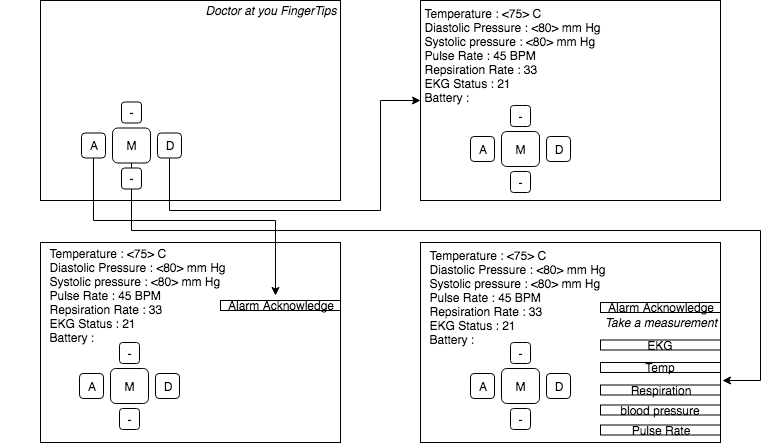

The diagram above was exported from draw.io. Its source (the exported page's mxGraphModel, read from the mxfile embedded in the PNG):
<mxGraphModel dx="914" dy="550" grid="1" gridSize="10" guides="1" tooltips="1" connect="1" arrows="1" fold="1" page="1" pageScale="1" pageWidth="850" pageHeight="1100" math="0" shadow="0">
  <root>
    <mxCell id="0" />
    <mxCell id="1" parent="0" />
    <mxCell id="LqywwYF4x9a61jPpIsLz-1" value="" style="rounded=0;whiteSpace=wrap;html=1;" parent="1" vertex="1">
      <mxGeometry x="40" y="10" width="300" height="200" as="geometry" />
    </mxCell>
    <mxCell id="LqywwYF4x9a61jPpIsLz-23" value="" style="rounded=0;whiteSpace=wrap;html=1;" parent="1" vertex="1">
      <mxGeometry x="420" y="10" width="300" height="200" as="geometry" />
    </mxCell>
    <mxCell id="LqywwYF4x9a61jPpIsLz-41" value="" style="rounded=0;whiteSpace=wrap;html=1;" parent="1" vertex="1">
      <mxGeometry x="40" y="252" width="300" height="200" as="geometry" />
    </mxCell>
    <mxCell id="LqywwYF4x9a61jPpIsLz-53" value="" style="rounded=0;whiteSpace=wrap;html=1;" parent="1" vertex="1">
      <mxGeometry x="420" y="252" width="300" height="200" as="geometry" />
    </mxCell>
    <mxCell id="LqywwYF4x9a61jPpIsLz-95" value="&lt;i&gt;Doctor at you FingerTips&lt;/i&gt;" style="text;html=1;strokeColor=none;fillColor=none;align=center;verticalAlign=middle;whiteSpace=wrap;rounded=0;" parent="1" vertex="1">
      <mxGeometry x="200" y="10" width="140" height="20" as="geometry" />
    </mxCell>
    <mxCell id="HzmADJEPB6G-7dmfr80U-4" style="edgeStyle=orthogonalEdgeStyle;rounded=0;orthogonalLoop=1;jettySize=auto;html=1;exitX=0.5;exitY=1;exitDx=0;exitDy=0;" edge="1" parent="1">
      <mxGeometry relative="1" as="geometry">
        <mxPoint x="280" y="110" as="sourcePoint" />
        <mxPoint x="280" y="110" as="targetPoint" />
      </mxGeometry>
    </mxCell>
    <mxCell id="HzmADJEPB6G-7dmfr80U-15" value="Alarm Acknowledge" style="text;html=1;strokeColor=#000000;fillColor=none;align=center;verticalAlign=middle;whiteSpace=wrap;rounded=0;" vertex="1" parent="1">
      <mxGeometry x="220" y="310" width="120" height="10" as="geometry" />
    </mxCell>
    <mxCell id="HzmADJEPB6G-7dmfr80U-88" value="" style="edgeStyle=orthogonalEdgeStyle;rounded=0;orthogonalLoop=1;jettySize=auto;html=1;entryX=1.007;entryY=0.69;entryDx=0;entryDy=0;entryPerimeter=0;" edge="1" parent="1" source="HzmADJEPB6G-7dmfr80U-20" target="LqywwYF4x9a61jPpIsLz-53">
      <mxGeometry relative="1" as="geometry">
        <mxPoint x="730" y="390" as="targetPoint" />
        <Array as="points">
          <mxPoint x="131" y="240" />
          <mxPoint x="760" y="240" />
          <mxPoint x="760" y="390" />
        </Array>
      </mxGeometry>
    </mxCell>
    <mxCell id="HzmADJEPB6G-7dmfr80U-20" value="M" style="rounded=1;whiteSpace=wrap;html=1;" vertex="1" parent="1">
      <mxGeometry x="112" y="137.5" width="38" height="35" as="geometry" />
    </mxCell>
    <mxCell id="HzmADJEPB6G-7dmfr80U-21" value="-" style="rounded=1;whiteSpace=wrap;html=1;" vertex="1" parent="1">
      <mxGeometry x="121" y="177.5" width="20" height="21" as="geometry" />
    </mxCell>
    <mxCell id="HzmADJEPB6G-7dmfr80U-22" value="D" style="rounded=1;whiteSpace=wrap;html=1;" vertex="1" parent="1">
      <mxGeometry x="157" y="142.5" width="24" height="25" as="geometry" />
    </mxCell>
    <mxCell id="HzmADJEPB6G-7dmfr80U-34" value="" style="edgeStyle=orthogonalEdgeStyle;rounded=0;orthogonalLoop=1;jettySize=auto;html=1;exitX=0.5;exitY=1;exitDx=0;exitDy=0;" edge="1" parent="1" source="HzmADJEPB6G-7dmfr80U-22" target="LqywwYF4x9a61jPpIsLz-23">
      <mxGeometry relative="1" as="geometry">
        <mxPoint x="1" y="155" as="targetPoint" />
        <Array as="points">
          <mxPoint x="169" y="220" />
          <mxPoint x="380" y="220" />
          <mxPoint x="380" y="110" />
        </Array>
      </mxGeometry>
    </mxCell>
    <mxCell id="HzmADJEPB6G-7dmfr80U-64" value="" style="edgeStyle=orthogonalEdgeStyle;rounded=0;orthogonalLoop=1;jettySize=auto;html=1;entryX=1;entryY=0.5;entryDx=0;entryDy=0;" edge="1" parent="1" source="HzmADJEPB6G-7dmfr80U-23" target="HzmADJEPB6G-7dmfr80U-62">
      <mxGeometry relative="1" as="geometry">
        <mxPoint x="93" y="247.5" as="targetPoint" />
        <Array as="points">
          <mxPoint x="93" y="230" />
          <mxPoint x="275" y="230" />
        </Array>
      </mxGeometry>
    </mxCell>
    <mxCell id="HzmADJEPB6G-7dmfr80U-23" value="A" style="rounded=1;whiteSpace=wrap;html=1;" vertex="1" parent="1">
      <mxGeometry x="81" y="142.5" width="24" height="25" as="geometry" />
    </mxCell>
    <mxCell id="HzmADJEPB6G-7dmfr80U-25" value="-" style="rounded=1;whiteSpace=wrap;html=1;" vertex="1" parent="1">
      <mxGeometry x="121" y="111.5" width="20" height="21" as="geometry" />
    </mxCell>
    <mxCell id="HzmADJEPB6G-7dmfr80U-27" value="&lt;div style=&quot;text-align: left&quot;&gt;&lt;span&gt;Temperature : &amp;lt;75&amp;gt; C&lt;/span&gt;&lt;/div&gt;&lt;div style=&quot;text-align: left&quot;&gt;&lt;span&gt;Diastolic Pressure : &amp;lt;80&amp;gt; mm Hg&lt;/span&gt;&lt;/div&gt;&lt;div style=&quot;text-align: left&quot;&gt;&lt;span&gt;Systolic pressure : &amp;lt;80&amp;gt; mm Hg&lt;/span&gt;&lt;/div&gt;&lt;div style=&quot;text-align: left&quot;&gt;&lt;span&gt;Pulse Rate : 45 BPM&amp;nbsp;&lt;/span&gt;&lt;/div&gt;&lt;div style=&quot;text-align: left&quot;&gt;&lt;span&gt;Repsiration Rate : 33&lt;/span&gt;&lt;/div&gt;&lt;div style=&quot;text-align: left&quot;&gt;&lt;span&gt;EKG Status : 21&lt;/span&gt;&lt;/div&gt;&lt;div style=&quot;text-align: left&quot;&gt;&lt;span&gt;Battery :&amp;nbsp;&lt;/span&gt;&lt;/div&gt;" style="text;html=1;strokeColor=none;fillColor=none;align=center;verticalAlign=middle;whiteSpace=wrap;rounded=0;" vertex="1" parent="1">
      <mxGeometry x="375" y="30" width="275" height="70" as="geometry" />
    </mxCell>
    <mxCell id="HzmADJEPB6G-7dmfr80U-28" value="M" style="rounded=1;whiteSpace=wrap;html=1;" vertex="1" parent="1">
      <mxGeometry x="501" y="141" width="38" height="35" as="geometry" />
    </mxCell>
    <mxCell id="HzmADJEPB6G-7dmfr80U-29" value="-" style="rounded=1;whiteSpace=wrap;html=1;" vertex="1" parent="1">
      <mxGeometry x="510" y="181" width="20" height="21" as="geometry" />
    </mxCell>
    <mxCell id="HzmADJEPB6G-7dmfr80U-30" value="D" style="rounded=1;whiteSpace=wrap;html=1;" vertex="1" parent="1">
      <mxGeometry x="546" y="146" width="24" height="25" as="geometry" />
    </mxCell>
    <mxCell id="HzmADJEPB6G-7dmfr80U-31" value="A" style="rounded=1;whiteSpace=wrap;html=1;" vertex="1" parent="1">
      <mxGeometry x="470" y="146" width="24" height="25" as="geometry" />
    </mxCell>
    <mxCell id="HzmADJEPB6G-7dmfr80U-32" value="-" style="rounded=1;whiteSpace=wrap;html=1;" vertex="1" parent="1">
      <mxGeometry x="510" y="115" width="20" height="21" as="geometry" />
    </mxCell>
    <mxCell id="HzmADJEPB6G-7dmfr80U-42" value="M" style="rounded=1;whiteSpace=wrap;html=1;" vertex="1" parent="1">
      <mxGeometry x="110" y="378" width="38" height="35" as="geometry" />
    </mxCell>
    <mxCell id="HzmADJEPB6G-7dmfr80U-43" value="-" style="rounded=1;whiteSpace=wrap;html=1;" vertex="1" parent="1">
      <mxGeometry x="119" y="418" width="20" height="21" as="geometry" />
    </mxCell>
    <mxCell id="HzmADJEPB6G-7dmfr80U-44" value="D" style="rounded=1;whiteSpace=wrap;html=1;" vertex="1" parent="1">
      <mxGeometry x="155" y="383" width="24" height="25" as="geometry" />
    </mxCell>
    <mxCell id="HzmADJEPB6G-7dmfr80U-45" value="A" style="rounded=1;whiteSpace=wrap;html=1;" vertex="1" parent="1">
      <mxGeometry x="79" y="383" width="24" height="25" as="geometry" />
    </mxCell>
    <mxCell id="HzmADJEPB6G-7dmfr80U-46" value="-" style="rounded=1;whiteSpace=wrap;html=1;" vertex="1" parent="1">
      <mxGeometry x="119" y="352" width="20" height="21" as="geometry" />
    </mxCell>
    <mxCell id="HzmADJEPB6G-7dmfr80U-52" value="M" style="rounded=1;whiteSpace=wrap;html=1;" vertex="1" parent="1">
      <mxGeometry x="501" y="378" width="38" height="35" as="geometry" />
    </mxCell>
    <mxCell id="HzmADJEPB6G-7dmfr80U-53" value="-" style="rounded=1;whiteSpace=wrap;html=1;" vertex="1" parent="1">
      <mxGeometry x="510" y="418" width="20" height="21" as="geometry" />
    </mxCell>
    <mxCell id="HzmADJEPB6G-7dmfr80U-54" value="D" style="rounded=1;whiteSpace=wrap;html=1;" vertex="1" parent="1">
      <mxGeometry x="546" y="383" width="24" height="25" as="geometry" />
    </mxCell>
    <mxCell id="HzmADJEPB6G-7dmfr80U-55" value="A" style="rounded=1;whiteSpace=wrap;html=1;" vertex="1" parent="1">
      <mxGeometry x="470" y="383" width="24" height="25" as="geometry" />
    </mxCell>
    <mxCell id="HzmADJEPB6G-7dmfr80U-56" value="-" style="rounded=1;whiteSpace=wrap;html=1;" vertex="1" parent="1">
      <mxGeometry x="510" y="352" width="20" height="21" as="geometry" />
    </mxCell>
    <mxCell id="HzmADJEPB6G-7dmfr80U-62" value="&lt;div style=&quot;text-align: left&quot;&gt;&lt;span&gt;Temperature : &amp;lt;75&amp;gt; C&lt;/span&gt;&lt;/div&gt;&lt;div style=&quot;text-align: left&quot;&gt;&lt;span&gt;Diastolic Pressure : &amp;lt;80&amp;gt; mm Hg&lt;/span&gt;&lt;/div&gt;&lt;div style=&quot;text-align: left&quot;&gt;&lt;span&gt;Systolic pressure : &amp;lt;80&amp;gt; mm Hg&lt;/span&gt;&lt;/div&gt;&lt;div style=&quot;text-align: left&quot;&gt;&lt;span&gt;Pulse Rate : 45 BPM&amp;nbsp;&lt;/span&gt;&lt;/div&gt;&lt;div style=&quot;text-align: left&quot;&gt;&lt;span&gt;Repsiration Rate : 33&lt;/span&gt;&lt;/div&gt;&lt;div style=&quot;text-align: left&quot;&gt;&lt;span&gt;EKG Status : 21&lt;/span&gt;&lt;/div&gt;&lt;div style=&quot;text-align: left&quot;&gt;&lt;span&gt;Battery :&amp;nbsp;&lt;/span&gt;&lt;/div&gt;" style="text;html=1;strokeColor=none;fillColor=none;align=center;verticalAlign=middle;whiteSpace=wrap;rounded=0;" vertex="1" parent="1">
      <mxGeometry y="270" width="275" height="70" as="geometry" />
    </mxCell>
    <mxCell id="HzmADJEPB6G-7dmfr80U-76" value="&lt;i&gt;Take a measurement&lt;br&gt;&lt;/i&gt;" style="text;html=1;strokeColor=none;fillColor=none;align=center;verticalAlign=middle;whiteSpace=wrap;rounded=0;" vertex="1" parent="1">
      <mxGeometry x="590" y="322" width="140" height="20" as="geometry" />
    </mxCell>
    <mxCell id="HzmADJEPB6G-7dmfr80U-77" value="EKG" style="text;html=1;strokeColor=#000000;fillColor=none;align=center;verticalAlign=middle;whiteSpace=wrap;rounded=0;" vertex="1" parent="1">
      <mxGeometry x="600" y="349.5" width="120" height="10" as="geometry" />
    </mxCell>
    <mxCell id="HzmADJEPB6G-7dmfr80U-78" value="Temp" style="text;html=1;strokeColor=#000000;fillColor=none;align=center;verticalAlign=middle;whiteSpace=wrap;rounded=0;" vertex="1" parent="1">
      <mxGeometry x="600" y="372" width="120" height="10" as="geometry" />
    </mxCell>
    <mxCell id="HzmADJEPB6G-7dmfr80U-79" value="Respiration" style="text;html=1;strokeColor=#000000;fillColor=none;align=center;verticalAlign=middle;whiteSpace=wrap;rounded=0;" vertex="1" parent="1">
      <mxGeometry x="600" y="394.5" width="120" height="10" as="geometry" />
    </mxCell>
    <mxCell id="HzmADJEPB6G-7dmfr80U-80" value="blood pressure" style="text;html=1;strokeColor=#000000;fillColor=none;align=center;verticalAlign=middle;whiteSpace=wrap;rounded=0;" vertex="1" parent="1">
      <mxGeometry x="600" y="414.5" width="120" height="10" as="geometry" />
    </mxCell>
    <mxCell id="HzmADJEPB6G-7dmfr80U-81" value="Pulse Rate" style="text;html=1;strokeColor=#000000;fillColor=none;align=center;verticalAlign=middle;whiteSpace=wrap;rounded=0;" vertex="1" parent="1">
      <mxGeometry x="600" y="434.5" width="120" height="10" as="geometry" />
    </mxCell>
    <mxCell id="HzmADJEPB6G-7dmfr80U-89" value="Alarm Acknowledge" style="text;html=1;strokeColor=#000000;fillColor=none;align=center;verticalAlign=middle;whiteSpace=wrap;rounded=0;" vertex="1" parent="1">
      <mxGeometry x="600" y="312" width="120" height="10" as="geometry" />
    </mxCell>
    <mxCell id="HzmADJEPB6G-7dmfr80U-90" value="&lt;div style=&quot;text-align: left&quot;&gt;&lt;span&gt;Temperature : &amp;lt;75&amp;gt; C&lt;/span&gt;&lt;/div&gt;&lt;div style=&quot;text-align: left&quot;&gt;&lt;span&gt;Diastolic Pressure : &amp;lt;80&amp;gt; mm Hg&lt;/span&gt;&lt;/div&gt;&lt;div style=&quot;text-align: left&quot;&gt;&lt;span&gt;Systolic pressure : &amp;lt;80&amp;gt; mm Hg&lt;/span&gt;&lt;/div&gt;&lt;div style=&quot;text-align: left&quot;&gt;&lt;span&gt;Pulse Rate : 45 BPM&amp;nbsp;&lt;/span&gt;&lt;/div&gt;&lt;div style=&quot;text-align: left&quot;&gt;&lt;span&gt;Repsiration Rate : 33&lt;/span&gt;&lt;/div&gt;&lt;div style=&quot;text-align: left&quot;&gt;&lt;span&gt;EKG Status : 21&lt;/span&gt;&lt;/div&gt;&lt;div style=&quot;text-align: left&quot;&gt;&lt;span&gt;Battery :&amp;nbsp;&lt;/span&gt;&lt;/div&gt;" style="text;html=1;strokeColor=none;fillColor=none;align=center;verticalAlign=middle;whiteSpace=wrap;rounded=0;" vertex="1" parent="1">
      <mxGeometry x="380" y="272" width="275" height="70" as="geometry" />
    </mxCell>
  </root>
</mxGraphModel>